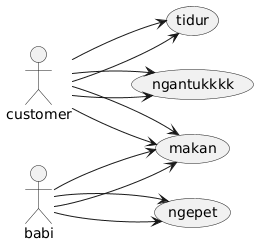

The diagram above was rendered by PlantUML. Its source (embedded in the PNG):
@startuml
left to right direction
skinparam packageStyle rectangle
actor "customer" as customer
customer --> (makan)
customer --> (tidur)
customer --> (ngantukkkk)
actor "babi" as babi
babi --> (ngepet)
babi --> (makan)
customer --> (makan)
customer --> (tidur)
customer --> (ngantukkkk)
babi --> (ngepet)
babi --> (makan)
@enduml